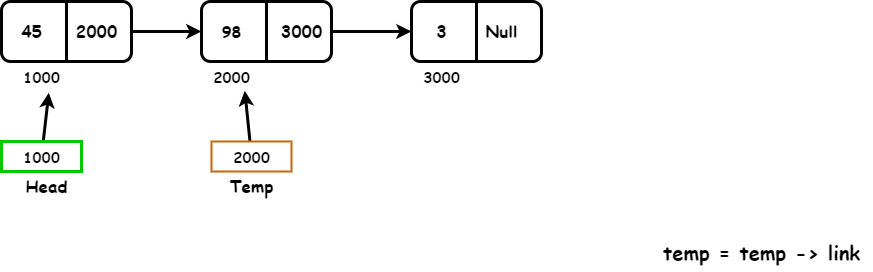

The diagram above was exported from draw.io. Its source (the exported page's mxGraphModel, read from the mxfile embedded in the PNG):
<mxGraphModel dx="823" dy="599" grid="1" gridSize="10" guides="1" tooltips="1" connect="1" arrows="1" fold="1" page="1" pageScale="1" pageWidth="850" pageHeight="1100" math="0" shadow="0">
  <root>
    <mxCell id="0" />
    <mxCell id="1" parent="0" />
    <mxCell id="3" style="edgeStyle=none;html=1;strokeWidth=3;strokeColor=#000000;" parent="1" source="2" edge="1">
      <mxGeometry relative="1" as="geometry">
        <mxPoint x="210" y="170" as="targetPoint" />
      </mxGeometry>
    </mxCell>
    <mxCell id="2" value="" style="rounded=1;whiteSpace=wrap;html=1;strokeWidth=3;fillColor=none;strokeColor=#000000;" parent="1" vertex="1">
      <mxGeometry x="10" y="140" width="130" height="60" as="geometry" />
    </mxCell>
    <mxCell id="5" style="edgeStyle=none;html=1;strokeColor=#000000;strokeWidth=3;" parent="1" source="4" edge="1">
      <mxGeometry relative="1" as="geometry">
        <mxPoint x="420" y="170" as="targetPoint" />
      </mxGeometry>
    </mxCell>
    <mxCell id="4" value="" style="rounded=1;whiteSpace=wrap;html=1;strokeWidth=3;fillColor=none;strokeColor=#000000;" parent="1" vertex="1">
      <mxGeometry x="210" y="140" width="130" height="60" as="geometry" />
    </mxCell>
    <mxCell id="6" value="" style="rounded=1;whiteSpace=wrap;html=1;strokeWidth=3;fillColor=none;strokeColor=#000000;" parent="1" vertex="1">
      <mxGeometry x="420" y="140" width="130" height="60" as="geometry" />
    </mxCell>
    <mxCell id="7" value="" style="line;strokeWidth=3;direction=south;html=1;strokeColor=#000000;fillColor=#000000;" parent="1" vertex="1">
      <mxGeometry x="70" y="140" width="10" height="60" as="geometry" />
    </mxCell>
    <mxCell id="8" value="" style="line;strokeWidth=3;direction=south;html=1;strokeColor=#000000;fillColor=#000000;" parent="1" vertex="1">
      <mxGeometry x="270" y="140" width="10" height="60" as="geometry" />
    </mxCell>
    <mxCell id="9" value="" style="line;strokeWidth=3;direction=south;html=1;strokeColor=#000000;fillColor=#000000;" parent="1" vertex="1">
      <mxGeometry x="480" y="140" width="10" height="60" as="geometry" />
    </mxCell>
    <mxCell id="10" value="1000" style="text;html=1;align=center;verticalAlign=middle;resizable=0;points=[];autosize=1;strokeColor=none;fillColor=none;fontColor=#000000;fontFamily=Comic Sans MS;fontStyle=1;fontSize=15;" parent="1" vertex="1">
      <mxGeometry x="20" y="200" width="60" height="30" as="geometry" />
    </mxCell>
    <mxCell id="11" value="2000" style="text;html=1;align=center;verticalAlign=middle;resizable=0;points=[];autosize=1;strokeColor=none;fillColor=none;fontColor=#000000;fontFamily=Comic Sans MS;fontStyle=1;fontSize=15;" parent="1" vertex="1">
      <mxGeometry x="210" y="200" width="60" height="30" as="geometry" />
    </mxCell>
    <mxCell id="12" value="3000" style="text;html=1;align=center;verticalAlign=middle;resizable=0;points=[];autosize=1;strokeColor=none;fillColor=none;fontColor=#000000;fontFamily=Comic Sans MS;fontStyle=1;fontSize=15;" parent="1" vertex="1">
      <mxGeometry x="420" y="200" width="60" height="30" as="geometry" />
    </mxCell>
    <mxCell id="19" style="edgeStyle=none;html=1;entryX=0.722;entryY=0.978;entryDx=0;entryDy=0;entryPerimeter=0;strokeColor=#000000;strokeWidth=3;fontFamily=Comic Sans MS;fontSize=15;fontColor=#000000;" parent="1" source="14" target="11" edge="1">
      <mxGeometry relative="1" as="geometry" />
    </mxCell>
    <mxCell id="14" value="" style="rounded=0;whiteSpace=wrap;html=1;strokeWidth=2;fontFamily=Comic Sans MS;fontSize=15;fillColor=none;strokeColor=#CC6600;" parent="1" vertex="1">
      <mxGeometry x="220" y="280" width="80" height="30" as="geometry" />
    </mxCell>
    <mxCell id="18" style="edgeStyle=none;html=1;entryX=0.622;entryY=1.044;entryDx=0;entryDy=0;entryPerimeter=0;strokeColor=#000000;strokeWidth=3;fontFamily=Comic Sans MS;fontSize=15;fontColor=#000000;" parent="1" source="15" target="10" edge="1">
      <mxGeometry relative="1" as="geometry" />
    </mxCell>
    <mxCell id="15" value="" style="rounded=0;whiteSpace=wrap;html=1;strokeColor=#00C900;strokeWidth=3;fontFamily=Comic Sans MS;fontSize=15;fontColor=#000000;fillColor=default;" parent="1" vertex="1">
      <mxGeometry x="10" y="280" width="80" height="30" as="geometry" />
    </mxCell>
    <mxCell id="20" value="98" style="text;html=1;align=center;verticalAlign=middle;resizable=0;points=[];autosize=1;strokeColor=none;fillColor=none;fontSize=16;fontFamily=Comic Sans MS;fontColor=#000000;fontStyle=1" parent="1" vertex="1">
      <mxGeometry x="220" y="155" width="40" height="30" as="geometry" />
    </mxCell>
    <mxCell id="21" value="3000" style="text;html=1;align=center;verticalAlign=middle;resizable=0;points=[];autosize=1;strokeColor=none;fillColor=none;fontSize=17;fontFamily=Comic Sans MS;fontColor=#000000;fontStyle=1" parent="1" vertex="1">
      <mxGeometry x="275" y="155" width="70" height="30" as="geometry" />
    </mxCell>
    <mxCell id="22" value="&lt;b&gt;45&lt;/b&gt;" style="text;html=1;align=center;verticalAlign=middle;resizable=0;points=[];autosize=1;strokeColor=none;fillColor=none;fontSize=17;fontFamily=Comic Sans MS;fontColor=#000000;" parent="1" vertex="1">
      <mxGeometry x="20" y="155" width="40" height="30" as="geometry" />
    </mxCell>
    <mxCell id="23" value="&lt;b&gt;2000&lt;/b&gt;" style="text;html=1;align=center;verticalAlign=middle;resizable=0;points=[];autosize=1;strokeColor=none;fillColor=none;fontSize=17;fontFamily=Comic Sans MS;fontColor=#000000;" parent="1" vertex="1">
      <mxGeometry x="70" y="155" width="70" height="30" as="geometry" />
    </mxCell>
    <mxCell id="24" value="Head" style="text;html=1;align=center;verticalAlign=middle;resizable=0;points=[];autosize=1;strokeColor=none;fillColor=none;fontSize=17;fontFamily=Comic Sans MS;fontColor=#000000;fontStyle=1" parent="1" vertex="1">
      <mxGeometry x="20" y="310" width="70" height="30" as="geometry" />
    </mxCell>
    <mxCell id="25" value="1000" style="text;html=1;align=center;verticalAlign=middle;resizable=0;points=[];autosize=1;strokeColor=none;fillColor=none;fontColor=#000000;fontFamily=Comic Sans MS;fontStyle=1;fontSize=15;" parent="1" vertex="1">
      <mxGeometry x="20" y="280" width="60" height="30" as="geometry" />
    </mxCell>
    <mxCell id="26" value="2000" style="text;html=1;align=center;verticalAlign=middle;resizable=0;points=[];autosize=1;strokeColor=none;fillColor=none;fontColor=#000000;fontFamily=Comic Sans MS;fontStyle=1;fontSize=15;" parent="1" vertex="1">
      <mxGeometry x="230" y="280" width="60" height="30" as="geometry" />
    </mxCell>
    <mxCell id="27" value="Temp" style="text;html=1;align=center;verticalAlign=middle;resizable=0;points=[];autosize=1;strokeColor=none;fillColor=none;fontSize=17;fontFamily=Comic Sans MS;fontColor=#000000;fontStyle=1" parent="1" vertex="1">
      <mxGeometry x="225" y="310" width="70" height="30" as="geometry" />
    </mxCell>
    <mxCell id="28" value="&lt;b&gt;3&lt;/b&gt;" style="text;html=1;align=center;verticalAlign=middle;resizable=0;points=[];autosize=1;strokeColor=none;fillColor=none;fontSize=17;fontFamily=Comic Sans MS;fontColor=#000000;" parent="1" vertex="1">
      <mxGeometry x="435" y="155" width="30" height="30" as="geometry" />
    </mxCell>
    <mxCell id="29" value="Null" style="text;html=1;align=center;verticalAlign=middle;resizable=0;points=[];autosize=1;strokeColor=none;fillColor=none;fontSize=17;fontFamily=Comic Sans MS;fontColor=#000000;fontStyle=1" parent="1" vertex="1">
      <mxGeometry x="480" y="155" width="60" height="30" as="geometry" />
    </mxCell>
    <mxCell id="30" value="temp = temp -&amp;gt; link" style="text;html=1;align=center;verticalAlign=middle;resizable=0;points=[];autosize=1;strokeColor=none;fillColor=none;fontSize=20;fontFamily=Comic Sans MS;fontColor=#000000;fontStyle=1;strokeWidth=1;" parent="1" vertex="1">
      <mxGeometry x="660" y="370" width="220" height="40" as="geometry" />
    </mxCell>
  </root>
</mxGraphModel>